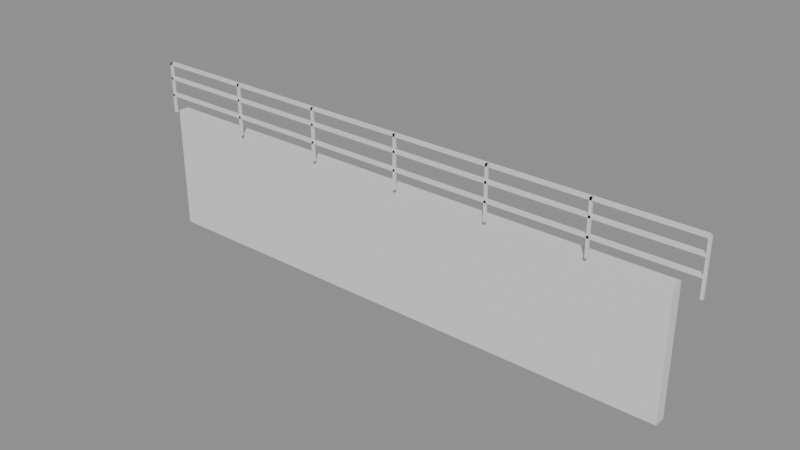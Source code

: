 # Source: e1779_after.blend  (saved by Blender 5.2.44; exported with 4.5.12 LTS)
import bpy
from mathutils import Matrix  # noqa: F401  (used for matrix-valued properties, if any)

bpy.ops.wm.read_factory_settings(use_empty=True)
scene = bpy.context.scene
scene.name = 'Scene'

# ---- materials (node trees are filled in below, after node groups)
mat_ladrillo_rojo = bpy.data.materials.new('Ladrillo_Rojo')
mat_acero_inox = bpy.data.materials.new('Acero_Inox')

# ---- material node trees
mat_ladrillo_rojo.use_nodes = True; mat_ladrillo_rojo.node_tree.nodes.clear()
_N = mat_ladrillo_rojo.node_tree.nodes; _L = mat_ladrillo_rojo.node_tree.links
n0 = _N.new('ShaderNodeBsdfPrincipled'); n0.name = 'Principled BSDF'; n0.location = (-200, 100)
n0.inputs[3].default_value = 1.45
n0.inputs[10].default_value = 0.005
n1 = _N.new('ShaderNodeOutputMaterial'); n1.name = 'Material Output'; n1.location = (200, 100)
_L.new(n0.outputs[0], n1.inputs[0])
n1.is_active_output = True
mat_acero_inox.use_nodes = True; mat_acero_inox.node_tree.nodes.clear()
_N = mat_acero_inox.node_tree.nodes; _L = mat_acero_inox.node_tree.links
n0 = _N.new('ShaderNodeBsdfPrincipled'); n0.name = 'Principled BSDF'; n0.location = (-200, 100)
n0.inputs[3].default_value = 1.45
n0.inputs[10].default_value = 0.005
n1 = _N.new('ShaderNodeOutputMaterial'); n1.name = 'Material Output'; n1.location = (200, 100)
_L.new(n0.outputs[0], n1.inputs[0])
n1.is_active_output = True

# ---- meshes
me_muroperimetral_cuerpo_mesh = bpy.data.meshes.new('MuroPerimetral_Cuerpo_mesh')
me_muroperimetral_cuerpo_mesh.from_pydata([(0.0, 0.0, 0.0), (9.6, 0.0, 0.0), (9.6, 0.2, 0.0), (0.0, 0.2, 0.0), (0.0, 0.0, 2.2), (9.6, 0.0, 2.2), (9.6, 0.2, 2.2), (0.0, 0.2, 2.2)], [], [(0, 1, 2, 3), (4, 5, 6, 7), (0, 1, 5, 4), (1, 2, 6, 5), (2, 3, 7, 6), (3, 0, 4, 7)])
me_muroperimetral_cuerpo_mesh.materials.append(mat_ladrillo_rojo)
me_muroperimetral_cuerpo_mesh.update()
me_barandasuperior_poste_1_mesh = bpy.data.meshes.new('BarandaSuperior_Poste_1_mesh')
me_barandasuperior_poste_1_mesh.from_pydata([(0.0, 0.0, 0.0), (0.04, 0.0, 0.0), (0.04, 0.04, 0.0), (0.0, 0.04, 0.0), (0.0, 0.0, 0.9), (0.04, 0.0, 0.9), (0.04, 0.04, 0.9), (0.0, 0.04, 0.9)], [], [(0, 1, 2, 3), (4, 5, 6, 7), (0, 1, 5, 4), (1, 2, 6, 5), (2, 3, 7, 6), (3, 0, 4, 7)])
me_barandasuperior_poste_1_mesh.materials.append(mat_acero_inox)
me_barandasuperior_poste_1_mesh.update()
me_barandasuperior_poste_2_mesh = bpy.data.meshes.new('BarandaSuperior_Poste_2_mesh')
me_barandasuperior_poste_2_mesh.from_pydata([(0.0, 0.0, 0.0), (0.04, 0.0, 0.0), (0.04, 0.04, 0.0), (0.0, 0.04, 0.0), (0.0, 0.0, 0.9), (0.04, 0.0, 0.9), (0.04, 0.04, 0.9), (0.0, 0.04, 0.9)], [], [(0, 1, 2, 3), (4, 5, 6, 7), (0, 1, 5, 4), (1, 2, 6, 5), (2, 3, 7, 6), (3, 0, 4, 7)])
me_barandasuperior_poste_2_mesh.materials.append(mat_acero_inox)
me_barandasuperior_poste_2_mesh.update()
me_barandasuperior_poste_3_mesh = bpy.data.meshes.new('BarandaSuperior_Poste_3_mesh')
me_barandasuperior_poste_3_mesh.from_pydata([(0.0, 0.0, 0.0), (0.04, 0.0, 0.0), (0.04, 0.04, 0.0), (0.0, 0.04, 0.0), (0.0, 0.0, 0.9), (0.04, 0.0, 0.9), (0.04, 0.04, 0.9), (0.0, 0.04, 0.9)], [], [(0, 1, 2, 3), (4, 5, 6, 7), (0, 1, 5, 4), (1, 2, 6, 5), (2, 3, 7, 6), (3, 0, 4, 7)])
me_barandasuperior_poste_3_mesh.materials.append(mat_acero_inox)
me_barandasuperior_poste_3_mesh.update()
me_barandasuperior_poste_4_mesh = bpy.data.meshes.new('BarandaSuperior_Poste_4_mesh')
me_barandasuperior_poste_4_mesh.from_pydata([(0.0, 0.0, 0.0), (0.04, 0.0, 0.0), (0.04, 0.04, 0.0), (0.0, 0.04, 0.0), (0.0, 0.0, 0.9), (0.04, 0.0, 0.9), (0.04, 0.04, 0.9), (0.0, 0.04, 0.9)], [], [(0, 1, 2, 3), (4, 5, 6, 7), (0, 1, 5, 4), (1, 2, 6, 5), (2, 3, 7, 6), (3, 0, 4, 7)])
me_barandasuperior_poste_4_mesh.materials.append(mat_acero_inox)
me_barandasuperior_poste_4_mesh.update()
me_barandasuperior_poste_5_mesh = bpy.data.meshes.new('BarandaSuperior_Poste_5_mesh')
me_barandasuperior_poste_5_mesh.from_pydata([(0.0, 0.0, 0.0), (0.04, 0.0, 0.0), (0.04, 0.04, 0.0), (0.0, 0.04, 0.0), (0.0, 0.0, 0.9), (0.04, 0.0, 0.9), (0.04, 0.04, 0.9), (0.0, 0.04, 0.9)], [], [(0, 1, 2, 3), (4, 5, 6, 7), (0, 1, 5, 4), (1, 2, 6, 5), (2, 3, 7, 6), (3, 0, 4, 7)])
me_barandasuperior_poste_5_mesh.materials.append(mat_acero_inox)
me_barandasuperior_poste_5_mesh.update()
me_barandasuperior_poste_6_mesh = bpy.data.meshes.new('BarandaSuperior_Poste_6_mesh')
me_barandasuperior_poste_6_mesh.from_pydata([(0.0, 0.0, 0.0), (0.04, 0.0, 0.0), (0.04, 0.04, 0.0), (0.0, 0.04, 0.0), (0.0, 0.0, 0.9), (0.04, 0.0, 0.9), (0.04, 0.04, 0.9), (0.0, 0.04, 0.9)], [], [(0, 1, 2, 3), (4, 5, 6, 7), (0, 1, 5, 4), (1, 2, 6, 5), (2, 3, 7, 6), (3, 0, 4, 7)])
me_barandasuperior_poste_6_mesh.materials.append(mat_acero_inox)
me_barandasuperior_poste_6_mesh.update()
me_barandasuperior_poste_7_mesh = bpy.data.meshes.new('BarandaSuperior_Poste_7_mesh')
me_barandasuperior_poste_7_mesh.from_pydata([(0.0, 0.0, 0.0), (0.04, 0.0, 0.0), (0.04, 0.04, 0.0), (0.0, 0.04, 0.0), (0.0, 0.0, 0.9), (0.04, 0.0, 0.9), (0.04, 0.04, 0.9), (0.0, 0.04, 0.9)], [], [(0, 1, 2, 3), (4, 5, 6, 7), (0, 1, 5, 4), (1, 2, 6, 5), (2, 3, 7, 6), (3, 0, 4, 7)])
me_barandasuperior_poste_7_mesh.materials.append(mat_acero_inox)
me_barandasuperior_poste_7_mesh.update()
me_barandasuperior_top_mesh = bpy.data.meshes.new('BarandaSuperior_Top_mesh')
me_barandasuperior_top_mesh.from_pydata([(0.0, 0.0, 0.0), (10.0, 0.0, 0.0), (10.0, 0.08, 0.0), (0.0, 0.08, 0.0), (0.0, 0.0, 0.04), (10.0, 0.0, 0.04), (10.0, 0.08, 0.04), (0.0, 0.08, 0.04)], [], [(0, 1, 2, 3), (4, 5, 6, 7), (0, 1, 5, 4), (1, 2, 6, 5), (2, 3, 7, 6), (3, 0, 4, 7)])
me_barandasuperior_top_mesh.materials.append(mat_acero_inox)
me_barandasuperior_top_mesh.update()
me_barandasuperior_trav_1_mesh = bpy.data.meshes.new('BarandaSuperior_Trav_1_mesh')
me_barandasuperior_trav_1_mesh.from_pydata([(0.0, 0.0, 0.0), (10.0, 0.0, 0.0), (10.0, 0.08, 0.0), (0.0, 0.08, 0.0), (0.0, 0.0, 0.04), (10.0, 0.0, 0.04), (10.0, 0.08, 0.04), (0.0, 0.08, 0.04)], [], [(0, 1, 2, 3), (4, 5, 6, 7), (0, 1, 5, 4), (1, 2, 6, 5), (2, 3, 7, 6), (3, 0, 4, 7)])
me_barandasuperior_trav_1_mesh.materials.append(mat_acero_inox)
me_barandasuperior_trav_1_mesh.update()
me_barandasuperior_trav_2_mesh = bpy.data.meshes.new('BarandaSuperior_Trav_2_mesh')
me_barandasuperior_trav_2_mesh.from_pydata([(0.0, 0.0, 0.0), (10.0, 0.0, 0.0), (10.0, 0.08, 0.0), (0.0, 0.08, 0.0), (0.0, 0.0, 0.04), (10.0, 0.0, 0.04), (10.0, 0.08, 0.04), (0.0, 0.08, 0.04)], [], [(0, 1, 2, 3), (4, 5, 6, 7), (0, 1, 5, 4), (1, 2, 6, 5), (2, 3, 7, 6), (3, 0, 4, 7)])
me_barandasuperior_trav_2_mesh.materials.append(mat_acero_inox)
me_barandasuperior_trav_2_mesh.update()

# ---- objects
ob_muroperimetral = bpy.data.objects.new('MuroPerimetral', None)
ob_muroperimetral_cuerpo = bpy.data.objects.new('MuroPerimetral_Cuerpo', me_muroperimetral_cuerpo_mesh)
ob_barandasuperior = bpy.data.objects.new('BarandaSuperior', None)
ob_barandasuperior_poste_1 = bpy.data.objects.new('BarandaSuperior_Poste_1', me_barandasuperior_poste_1_mesh)
ob_barandasuperior_poste_2 = bpy.data.objects.new('BarandaSuperior_Poste_2', me_barandasuperior_poste_2_mesh)
ob_barandasuperior_poste_3 = bpy.data.objects.new('BarandaSuperior_Poste_3', me_barandasuperior_poste_3_mesh)
ob_barandasuperior_poste_4 = bpy.data.objects.new('BarandaSuperior_Poste_4', me_barandasuperior_poste_4_mesh)
ob_barandasuperior_poste_5 = bpy.data.objects.new('BarandaSuperior_Poste_5', me_barandasuperior_poste_5_mesh)
ob_barandasuperior_poste_6 = bpy.data.objects.new('BarandaSuperior_Poste_6', me_barandasuperior_poste_6_mesh)
ob_barandasuperior_poste_7 = bpy.data.objects.new('BarandaSuperior_Poste_7', me_barandasuperior_poste_7_mesh)
ob_barandasuperior_top = bpy.data.objects.new('BarandaSuperior_Top', me_barandasuperior_top_mesh)
ob_barandasuperior_trav_1 = bpy.data.objects.new('BarandaSuperior_Trav_1', me_barandasuperior_trav_1_mesh)
ob_barandasuperior_trav_2 = bpy.data.objects.new('BarandaSuperior_Trav_2', me_barandasuperior_trav_2_mesh)

# ---- transforms, parenting, visibility, modifiers, constraints
ob_muroperimetral.location = (0.0, 0.0, 0.0)
ob_muroperimetral.empty_display_type = 'ARROWS'
ob_muroperimetral_cuerpo.parent = ob_muroperimetral
ob_muroperimetral_cuerpo.location = (0.0, 0.0, 0.0)
ob_barandasuperior.location = (0.0, -0.1, 2.2)
ob_barandasuperior.empty_display_type = 'ARROWS'
ob_barandasuperior_poste_1.parent = ob_barandasuperior
ob_barandasuperior_poste_1.location = (0.0, 0.0, 0.0)
ob_barandasuperior_poste_2.parent = ob_barandasuperior
ob_barandasuperior_poste_2.location = (1.667, 0.0, 0.0)
ob_barandasuperior_poste_3.parent = ob_barandasuperior
ob_barandasuperior_poste_3.location = (3.333, 0.0, 0.0)
ob_barandasuperior_poste_4.parent = ob_barandasuperior
ob_barandasuperior_poste_4.location = (5.0, 0.0, 0.0)
ob_barandasuperior_poste_5.parent = ob_barandasuperior
ob_barandasuperior_poste_5.location = (6.667, 0.0, 0.0)
ob_barandasuperior_poste_6.parent = ob_barandasuperior
ob_barandasuperior_poste_6.location = (8.333, 0.0, 0.0)
ob_barandasuperior_poste_7.parent = ob_barandasuperior
ob_barandasuperior_poste_7.location = (10.0, 0.0, 0.0)
ob_barandasuperior_top.parent = ob_barandasuperior
ob_barandasuperior_top.location = (0.0, 0.0, 0.86)
ob_barandasuperior_trav_1.parent = ob_barandasuperior
ob_barandasuperior_trav_1.location = (0.0, 0.0, 0.3)
ob_barandasuperior_trav_2.parent = ob_barandasuperior
ob_barandasuperior_trav_2.location = (0.0, 0.0, 0.6)

# ---- collection membership
scene.collection.objects.link(ob_muroperimetral)
scene.collection.objects.link(ob_muroperimetral_cuerpo)
scene.collection.objects.link(ob_barandasuperior)
scene.collection.objects.link(ob_barandasuperior_poste_1)
scene.collection.objects.link(ob_barandasuperior_poste_2)
scene.collection.objects.link(ob_barandasuperior_poste_3)
scene.collection.objects.link(ob_barandasuperior_poste_4)
scene.collection.objects.link(ob_barandasuperior_poste_5)
scene.collection.objects.link(ob_barandasuperior_poste_6)
scene.collection.objects.link(ob_barandasuperior_poste_7)
scene.collection.objects.link(ob_barandasuperior_top)
scene.collection.objects.link(ob_barandasuperior_trav_1)
scene.collection.objects.link(ob_barandasuperior_trav_2)

# ---- scene / render settings (as saved in the file)
scene.frame_start = 1; scene.frame_end = 250; scene.frame_set(1)
scene.render.engine = 'BLENDER_EEVEE_NEXT'
scene.render.bake_bias = 0.0
scene.render.bake_samples = 0
scene.render.compositor_device = 'GPU'
scene.eevee.use_volume_custom_range = False
scene.eevee.fast_gi_thickness_near = 0.1
scene.eevee.fast_gi_thickness_far = 0.0
scene.eevee.ray_tracing_options.screen_trace_thickness = 0.1
bpy.context.view_layer.update()

# ---- added for rendering (the .blend has no active camera and no usable light): camera, sun + grey world if the file has none
cam_auto = bpy.data.cameras.new('AutoCamera')
cam_auto.lens = 50.0
cam_auto.sensor_width = 36.0
cam_auto.clip_end = 1000.0
ob_auto_camera = bpy.data.objects.new('AutoCamera', cam_auto)
scene.collection.objects.link(ob_auto_camera)
ob_auto_camera.location = (14.7459, -11.6211, 9.33075)
ob_auto_camera.rotation_euler = (1.09748, -7.21219e-08, 0.694738)
scene.camera = ob_auto_camera
light_auto_sun = bpy.data.lights.new('AutoSun', 'SUN')
light_auto_sun.energy = 3.0
light_auto_sun.angle = 0.0523599
ob_auto_sun = bpy.data.objects.new('AutoSun', light_auto_sun)
scene.collection.objects.link(ob_auto_sun)
ob_auto_sun.rotation_euler = (0.872665, 0.174533, 0.523599)
if scene.world is None:
    world_auto = bpy.data.worlds.new('AutoWorld')
    world_auto.color = (0.3, 0.3, 0.3)
    scene.world = world_auto
bpy.context.view_layer.update()
